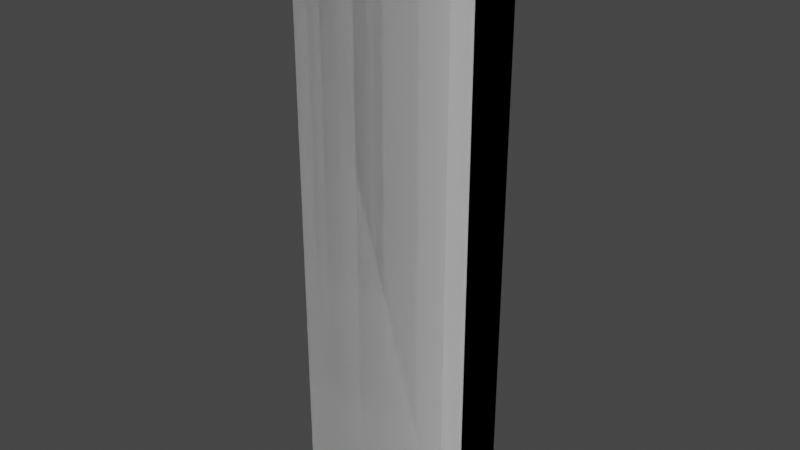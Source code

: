 # Source: DoorBlock_noPins_Project.blend  (saved by Blender 2.83.19; exported with 4.5.12 LTS)
import bpy
from mathutils import Matrix  # noqa: F401  (used for matrix-valued properties, if any)

bpy.ops.wm.read_factory_settings(use_empty=True)
scene = bpy.context.scene
scene.name = 'Scene'

# ---- world
world_world = bpy.data.worlds.new('World'); scene.world = world_world
world_world.use_nodes = True; world_world.node_tree.nodes.clear()
_N = world_world.node_tree.nodes; _L = world_world.node_tree.links
n0 = _N.new('ShaderNodeOutputWorld'); n0.name = 'World Output'; n0.location = (300, 300)
n1 = _N.new('ShaderNodeBackground'); n1.name = 'Background'; n1.location = (10, 300)
n1.inputs[0].default_value = (0.05088, 0.05088, 0.05088, 1.0)
_L.new(n1.outputs[0], n0.inputs[0])
n0.is_active_output = True
world_world.color = (0.05088, 0.05088, 0.05088)
world_world.use_sun_shadow = False
world_world.sun_shadow_jitter_overblur = 0.0

# ---- meshes
me_doorblock_nopins_stl = bpy.data.meshes.new('DoorBlock noPins STL')
me_doorblock_nopins_stl.from_pydata([(0.0, 0.0, 2.138), (0.0, 0.2437, 2.138), (0.0, 0.0, 0.0), (0.0, 0.2437, 0.0), (0.6112, 2.925e-18, 2.138), (0.6112, 2.925e-18, 0.0), (0.659, 0.04777, 2.138), (0.659, 0.04777, 0.0), (0.659, 0.2437, 2.138), (0.659, 0.2437, 0.0)], [], [(0, 1, 2), (2, 1, 3), (4, 0, 5), (5, 0, 2), (6, 4, 7), (7, 4, 5), (8, 6, 9), (9, 6, 7), (1, 8, 3), (3, 8, 9), (0, 4, 1), (1, 4, 6), (1, 6, 8), (5, 2, 7), (7, 2, 3), (7, 3, 9)])
_uv = me_doorblock_nopins_stl.uv_layers.new(name='UVMap')
_uv.uv.foreach_set('vector', [0.6165, 0.0, 0.7305, 0.0, 0.6165, 1.0, 0.6165, 1.0, 0.7305, 0.0, 0.7305, 1.0, 0.3306, 1.115e-07, 0.6165, 1.115e-07, 0.3306, 1.0, 0.3306, 1.0, 0.6165, 1.115e-07, 0.6165, 1.0, 0.3082, 0.0, 0.3306, 1.115e-07, 0.3082, 1.0, 0.3082, 1.0, 0.3306, 1.115e-07, 0.3306, 1.0, 0.7305, 0.0, 0.8221, 0.0, 0.7305, 1.0, 0.7305, 1.0, 0.8221, 0.0, 0.8221, 1.0, 0.0, 0.0, 0.3082, 0.0, 2.384e-07, 1.0, 2.384e-07, 1.0, 0.3082, 0.0, 0.3082, 1.0, 0.8221, 0.6165, 0.8221, 0.3306, 0.9361, 0.6165, 0.9361, 0.6165, 0.8221, 0.3306, 0.8445, 0.3082, 0.9361, 0.6165, 0.8445, 0.3082, 0.9361, 0.3082, 0.9361, 0.02234, 0.9361, 0.3082, 0.9138, 0.0, 0.9138, 0.0, 0.9361, 0.3082, 0.8221, 0.3082, 0.9138, 0.0, 0.8221, 0.3082, 0.8221, 0.0])
me_doorblock_nopins_stl.use_remesh_fix_poles = True
me_doorblock_nopins_stl.use_remesh_preserve_attributes = False
me_doorblock_nopins_stl.use_mirror_vertex_groups = False
me_doorblock_nopins_stl.update()
me_doorblock_nopins_stl_001 = bpy.data.meshes.new('DoorBlock noPins STL.001')
me_doorblock_nopins_stl_001.from_pydata([(0.0, 0.0, 2.138), (0.0, 0.2437, 2.138), (0.0, 0.0, 0.0), (0.0, 0.2437, 0.0), (0.6112, 2.925e-18, 2.138), (0.6112, 2.925e-18, 0.0), (0.659, 0.04777, 2.138), (0.659, 0.04777, 0.0), (0.659, 0.2437, 2.138), (0.659, 0.2437, 0.0)], [], [(0, 1, 2), (2, 1, 3), (4, 0, 5), (5, 0, 2), (6, 4, 7), (7, 4, 5), (8, 6, 9), (9, 6, 7), (1, 8, 3), (3, 8, 9), (0, 4, 1), (1, 4, 6), (1, 6, 8), (5, 2, 7), (7, 2, 3), (7, 3, 9)])
_uv = me_doorblock_nopins_stl_001.uv_layers.new(name='UVMap')
_uv.uv.foreach_set('vector', [0.6165, 0.0, 0.7305, 0.0, 0.6165, 1.0, 0.6165, 1.0, 0.7305, 0.0, 0.7305, 1.0, 0.3306, 1.115e-07, 0.6165, 1.115e-07, 0.3306, 1.0, 0.3306, 1.0, 0.6165, 1.115e-07, 0.6165, 1.0, 0.3082, 0.0, 0.3306, 1.115e-07, 0.3082, 1.0, 0.3082, 1.0, 0.3306, 1.115e-07, 0.3306, 1.0, 0.7305, 0.0, 0.8221, 0.0, 0.7305, 1.0, 0.7305, 1.0, 0.8221, 0.0, 0.8221, 1.0, 0.0, 0.0, 0.3082, 0.0, 2.384e-07, 1.0, 2.384e-07, 1.0, 0.3082, 0.0, 0.3082, 1.0, 0.8221, 0.6165, 0.8221, 0.3306, 0.9361, 0.6165, 0.9361, 0.6165, 0.8221, 0.3306, 0.8445, 0.3082, 0.9361, 0.6165, 0.8445, 0.3082, 0.9361, 0.3082, 0.9361, 0.02234, 0.9361, 0.3082, 0.9138, 0.0, 0.9138, 0.0, 0.9361, 0.3082, 0.8221, 0.3082, 0.9138, 0.0, 0.8221, 0.3082, 0.8221, 0.0])
me_doorblock_nopins_stl_001.use_remesh_fix_poles = True
me_doorblock_nopins_stl_001.use_remesh_preserve_attributes = False
me_doorblock_nopins_stl_001.use_mirror_vertex_groups = False
me_doorblock_nopins_stl_001.update()

# ---- objects
ob_doorblock_nopins_stl = bpy.data.objects.new('DoorBlock noPins STL', me_doorblock_nopins_stl)
ob_ucx_doorblock_nopins_stl = bpy.data.objects.new('UCX_DoorBlock noPins STL', me_doorblock_nopins_stl_001)

# ---- transforms, parenting, visibility, modifiers, constraints
ob_doorblock_nopins_stl.location = (0.0, 0.0, 0.0)
ob_doorblock_nopins_stl.lineart.crease_threshold = 0.0
ob_ucx_doorblock_nopins_stl.location = (0.0, 0.0, 0.0)
ob_ucx_doorblock_nopins_stl.lineart.crease_threshold = 0.0

# ---- collection membership
scene.collection.objects.link(ob_doorblock_nopins_stl)
scene.collection.objects.link(ob_ucx_doorblock_nopins_stl)

# ---- scene / render settings (as saved in the file)
scene.frame_start = 1; scene.frame_end = 250; scene.frame_set(1)
scene.render.engine = 'BLENDER_EEVEE_NEXT'
scene.cycles.use_denoising = False
scene.cycles.samples = 128
scene.cycles.sampling_pattern = 'TABULATED_SOBOL'
scene.cycles.use_adaptive_sampling = False
scene.cycles.use_light_tree = False
scene.view_settings.view_transform = 'Filmic'
bpy.context.view_layer.update()

# ---- added for rendering (the .blend has no active camera and no usable light): camera, sun
cam_auto = bpy.data.cameras.new('AutoCamera')
cam_auto.lens = 50.0
cam_auto.sensor_width = 36.0
cam_auto.clip_end = 1000.0
ob_auto_camera = bpy.data.objects.new('AutoCamera', cam_auto)
scene.collection.objects.link(ob_auto_camera)
ob_auto_camera.location = (2.41172, -2.37678, 2.73477)
ob_auto_camera.rotation_euler = (1.09748, -7.21219e-08, 0.694738)
scene.camera = ob_auto_camera
light_auto_sun = bpy.data.lights.new('AutoSun', 'SUN')
light_auto_sun.energy = 3.0
light_auto_sun.angle = 0.0523599
ob_auto_sun = bpy.data.objects.new('AutoSun', light_auto_sun)
scene.collection.objects.link(ob_auto_sun)
ob_auto_sun.rotation_euler = (0.872665, 0.174533, 0.523599)
bpy.context.view_layer.update()
